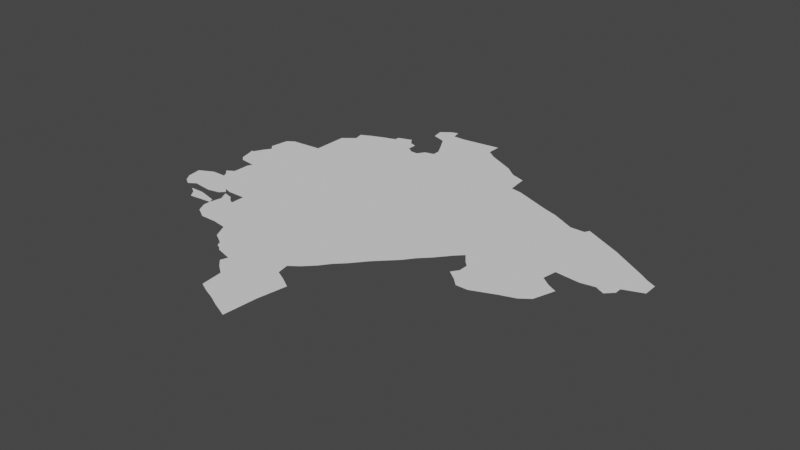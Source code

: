 # Source: montenegro.blend  (saved by Blender 3.3.6; exported with 4.5.12 LTS)
import bpy
from mathutils import Matrix  # noqa: F401  (used for matrix-valued properties, if any)

bpy.ops.wm.read_factory_settings(use_empty=True)
scene = bpy.context.scene
scene.name = 'Scene'

# ---- collections
col_collection = bpy.data.collections.new('Collection'); scene.collection.children.link(col_collection)

# ---- node groups
ng_auto_smooth = bpy.data.node_groups.new('Auto Smooth', 'GeometryNodeTree')
_s = ng_auto_smooth.interface.new_socket(name='Geometry', in_out='OUTPUT', socket_type='NodeSocketGeometry')
_s = ng_auto_smooth.interface.new_socket(name='Geometry', in_out='INPUT', socket_type='NodeSocketGeometry')
_s = ng_auto_smooth.interface.new_socket(name='Angle', in_out='INPUT', socket_type='NodeSocketFloat')
_s.subtype = 'ANGLE'
_s.min_value = 0.0
_s.max_value = 3.142
ng_auto_smooth.is_modifier = True
_N = ng_auto_smooth.nodes; _L = ng_auto_smooth.links
n0 = _N.new('NodeGroupOutput'); n0.name = 'Group Output'; n0.location = (480, -100)
n1 = _N.new('NodeGroupInput'); n1.name = 'Group Input'; n1.location = (-420, -300)
n2 = _N.new('NodeGroupInput'); n2.name = 'Group Input.001'; n2.location = (-60, -100)
n3 = _N.new('GeometryNodeSetShadeSmooth'); n3.name = 'Set Shade Smooth'; n3.location = (120, -100)
n3.domain = 'EDGE'
n4 = _N.new('GeometryNodeSetShadeSmooth'); n4.name = 'Set Shade Smooth.001'; n4.location = (300, -100)
n5 = _N.new('GeometryNodeInputMeshEdgeAngle'); n5.name = 'Edge Angle'; n5.location = (-420, -220)
n6 = _N.new('GeometryNodeInputEdgeSmooth'); n6.name = 'Is Edge Smooth'; n6.location = (-60, -160)
n7 = _N.new('GeometryNodeInputShadeSmooth'); n7.name = 'Is Face Smooth'; n7.location = (-240, -340)
n8 = _N.new('FunctionNodeBooleanMath'); n8.name = 'Boolean Math'; n8.location = (-60, -220)
n9 = _N.new('FunctionNodeCompare'); n9.name = 'Compare'; n9.location = (-240, -180)
n9.operation = 'LESS_EQUAL'
_L.new(n5.outputs[0], n9.inputs[0])
_L.new(n4.outputs[0], n0.inputs[0])
_L.new(n1.outputs[1], n9.inputs[1])
_L.new(n9.outputs[0], n8.inputs[0])
_L.new(n7.outputs[0], n8.inputs[1])
_L.new(n2.outputs[0], n3.inputs[0])
_L.new(n6.outputs[0], n3.inputs[1])
_L.new(n3.outputs[0], n4.inputs[0])
_L.new(n8.outputs[0], n3.inputs[2])
n0.is_active_output = True

# ---- world
world_world = bpy.data.worlds.new('World'); scene.world = world_world
world_world.use_nodes = True; world_world.node_tree.nodes.clear()
_N = world_world.node_tree.nodes; _L = world_world.node_tree.links
n0 = _N.new('ShaderNodeOutputWorld'); n0.name = 'World Output'; n0.location = (300, 300)
n1 = _N.new('ShaderNodeBackground'); n1.name = 'Background'; n1.location = (10, 300)
n1.inputs[0].default_value = (0.05088, 0.05088, 0.05088, 1.0)
_L.new(n1.outputs[0], n0.inputs[0])
n0.is_active_output = True
world_world.color = (0.05088, 0.05088, 0.05088)
world_world.use_sun_shadow = False
world_world.sun_shadow_jitter_overblur = 0.0

# ---- meshes
me_mesh = bpy.data.meshes.new('Mesh')
me_mesh.from_pydata([(18.45, 42.49, -9.135e-08), (18.44, 42.55, 1.265e-07), (18.47, 42.46, -3.314e-08), (18.5, 42.44, 5.738e-08), (18.53, 42.42, 6.728e-07), (18.53, 42.46, -7.768e-08), (18.55, 42.42, 1.355e-07), (18.46, 42.83, -1.37e-07), (18.5, 42.58, -2.521e-08), (18.48, 42.76, -7.278e-08), (18.47, 42.8, -1.833e-07), (18.47, 42.83, -9.511e-07), (18.49, 42.87, -1.166e-07), (18.5, 42.74, -2.073e-07), (18.53, 42.58, 1.062e-07), (18.53, 42.62, -8.695e-08), (18.57, 42.73, -7.485e-08), (18.56, 42.58, -7.594e-08), (18.55, 42.6, -1.881e-07), (18.56, 42.64, 1.209e-07), (18.56, 42.67, -5.576e-08), (18.56, 42.71, 2.335e-08), (18.66, 43.03, -1.011e-07), (18.49, 42.92, -1.065e-07), (18.5, 43.0, -1.448e-07), (18.51, 42.9, -2.131e-07), (18.53, 43.02, -4.958e-08), (18.58, 42.4, -3.816e-08), (18.61, 42.45, 9.313e-09), (18.6, 42.37, -8.941e-08), (18.61, 42.42, 2.941e-07), (18.61, 42.44, -3.539e-08), (18.7, 42.38, -1.225e-07), (18.66, 42.46, -2.253e-07), (18.66, 42.5, -7.696e-08), (18.68, 42.48, -1.843e-08), (18.7, 42.35, 7.121e-08), (18.69, 42.4, 6.886e-08), (18.71, 42.43, 8.365e-08), (18.69, 42.47, 7.718e-08), (18.69, 42.49, 4.077e-07), (18.73, 42.46, -3.886e-08), (18.72, 42.31, -3.24e-07), (18.75, 42.44, -8.774e-08), (18.77, 42.49, -1.013e-07), (18.77, 42.28, -6.961e-08), (18.77, 42.43, -9.675e-08), (18.84, 42.28, -2.127e-07), (19.83, 43.12, -9.433e-08), (18.66, 43.18, -1.315e-07), (19.0, 43.16, -9.988e-08), (18.85, 43.32, -1.14e-07), (18.71, 43.22, 1.198e-07), (18.7, 43.26, -6.24e-08), (18.74, 43.28, 4.896e-08), (18.79, 43.3, -6.38e-08), (18.85, 43.34, 1.464e-08), (19.2, 41.92, -5.485e-08), (18.93, 42.21, -1.665e-07), (18.97, 42.18, -7.491e-08), (18.98, 42.18, -1.018e-07), (18.99, 42.16, -6.748e-08), (19.02, 42.14, -7.229e-08), (19.01, 42.15, -9.032e-08), (19.08, 42.09, 4.525e-07), (19.09, 42.12, -1.423e-07), (19.11, 42.06, -2.517e-08), (19.15, 42.03, -6.418e-08), (19.16, 41.94, -8.258e-08), (18.9, 42.27, -9.511e-08), (19.02, 43.26, -7.409e-08), (18.91, 43.36, -2.425e-08), (18.91, 43.36, -3.329e-08), (18.93, 43.33, -3.992e-08), (18.92, 43.5, 9.98e-08), (18.96, 43.28, -2.067e-08), (18.96, 43.32, 3.182e-07), (18.96, 43.46, -5.927e-08), (18.95, 43.51, 1.034e-07), (18.99, 43.26, -6.725e-08), (19.03, 43.51, -1.097e-07), (19.02, 43.44, -4.636e-08), (19.04, 43.29, -8.654e-08), (19.06, 43.37, -2.019e-07), (19.08, 43.3, 1.328e-07), (19.08, 43.33, -3.38e-08), (19.09, 43.51, 3.332e-08), (19.18, 43.38, -9.988e-08), (18.99, 43.54, -5.831e-08), (19.02, 43.55, -1.254e-07), (19.25, 43.53, -3.299e-08), (19.25, 41.9, -8.801e-08), (19.29, 41.88, -4.05e-08), (19.36, 41.85, 2.215e-07), (19.37, 41.99, 7.445e-08), (19.3, 42.16, -7.149e-08), (19.29, 42.21, -9.886e-08), (19.34, 42.14, -8.238e-08), (19.33, 42.24, -9.318e-08), (19.39, 42.11, -4.23e-08), (19.37, 42.28, -6.359e-08), (19.4, 42.32, -8.355e-08), (19.44, 42.36, -8.626e-08), (19.49, 42.42, 1.145e-09), (19.53, 42.46, -9.305e-08), (19.25, 43.47, 8.451e-08), (19.29, 43.44, 1.433e-08), (19.33, 43.42, -7.173e-08), (19.37, 43.4, -4.243e-08), (19.41, 43.38, -4.447e-08), (19.46, 43.34, -9.778e-08), (19.52, 43.32, -7.312e-08), (19.57, 42.5, -9.508e-08), (19.6, 42.54, -8.108e-08), (19.75, 42.54, 2.554e-07), (19.77, 42.57, -9.362e-08), (19.79, 42.51, -1.378e-07), (19.82, 42.48, -7.275e-08), (19.64, 42.58, -4.758e-08), (19.69, 42.64, 1.11e-07), (19.72, 42.67, -1.067e-07), (19.75, 42.63, -1.652e-07), (19.77, 42.61, -1.012e-07), (19.63, 43.2, -5.443e-08), (19.68, 43.18, -3.183e-08), (19.73, 43.16, -8.586e-08), (19.79, 43.14, -1.39e-08), (19.53, 43.23, -8.638e-08), (19.58, 43.22, 2.73e-09), (19.87, 42.48, 2.707e-08), (19.92, 42.5, -3.452e-08), (19.97, 42.52, -9.956e-09), (20.03, 42.54, -6.409e-08), (20.07, 42.57, -7.357e-08), (20.02, 42.71, -9.764e-08), (20.03, 42.77, -8.148e-08), (20.06, 42.68, -8.435e-08), (20.1, 42.66, -3.612e-08), (19.89, 43.09, 6.979e-08), (19.95, 43.09, -1.011e-07), (19.96, 43.11, 1.163e-08), (20.02, 43.08, -8.44e-08), (20.06, 43.06, -6.737e-08), (20.12, 43.03, -7.452e-08), (20.17, 43.0, -9.295e-08), (20.19, 42.77, -4.381e-08), (20.23, 42.75, -9.067e-08), (20.26, 42.78, -1.641e-08), (20.26, 42.81, -2.211e-07), (20.34, 42.84, -8.888e-08), (20.34, 42.9, -1.014e-07), (20.22, 42.97, -6.797e-08), (20.27, 42.94, -7.529e-08), (20.3, 42.92, -4.904e-08), (20.13, 42.76, -5.846e-08)], [(74, 78), (59, 60), (71, 72), (3, 4), (31, 28)], [(8, 0, 1), (16, 9, 10), (16, 13, 9), (14, 0, 8), (17, 0, 14), (22, 16, 12), (24, 22, 23), (22, 25, 23), (30, 29, 27), (30, 27, 6), (37, 29, 30), (0, 33, 28), (48, 34, 0), (32, 42, 36), (43, 32, 38), (48, 44, 40), (45, 42, 32), (48, 46, 44), (69, 32, 43), (69, 47, 32), (48, 17, 18), (48, 18, 19), (48, 19, 20), (21, 48, 20), (48, 16, 22), (50, 22, 49), (50, 52, 53), (54, 50, 53), (51, 50, 55), (65, 62, 63), (48, 65, 69), (65, 48, 64), (73, 51, 56), (79, 50, 51), (80, 77, 78), (70, 50, 79), (81, 77, 80), (82, 50, 70), (87, 50, 84), (87, 84, 85), (67, 92, 91), (99, 67, 97), (48, 102, 101), (48, 103, 102), (48, 104, 103), (106, 87, 105), (107, 87, 106), (108, 87, 107), (109, 87, 108), (111, 50, 110), (115, 116, 114), (48, 120, 119), (124, 50, 123), (125, 50, 124), (48, 125, 126), (127, 50, 111), (115, 117, 116), (115, 130, 129), (122, 132, 131), (134, 122, 48), (136, 132, 122), (136, 122, 134), (137, 132, 136), (139, 140, 154), (141, 154, 140), (142, 154, 141), (143, 154, 142), (148, 147, 154), (152, 148, 154), (152, 154, 151), (153, 148, 152), (7, 16, 10), (41, 38, 39), (0, 3, 2), (3, 0, 5), (7, 11, 16), (11, 12, 16), (19, 18, 15), (25, 22, 12), (24, 26, 22), (0, 28, 5), (37, 32, 29), (0, 34, 33), (35, 33, 34), (48, 40, 34), (41, 43, 38), (46, 69, 43), (46, 48, 69), (45, 32, 47), (48, 0, 17), (16, 48, 21), (50, 48, 22), (49, 52, 50), (54, 55, 50), (69, 60, 58), (60, 63, 61), (69, 63, 60), (69, 65, 63), (48, 66, 64), (48, 67, 66), (71, 73, 56), (73, 75, 51), (73, 76, 75), (75, 79, 51), (80, 87, 81), (87, 83, 81), (82, 84, 50), (80, 86, 87), (83, 87, 85), (78, 88, 80), (88, 89, 80), (86, 90, 87), (67, 93, 92), (67, 94, 93), (67, 57, 68), (67, 91, 57), (96, 95, 67), (48, 96, 67), (95, 97, 67), (48, 98, 96), (67, 99, 94), (48, 100, 98), (48, 101, 100), (87, 90, 105), (109, 50, 87), (109, 110, 50), (48, 112, 104), (48, 113, 112), (48, 118, 113), (48, 119, 118), (120, 122, 121), (48, 122, 120), (125, 48, 50), (127, 128, 50), (128, 123, 50), (115, 129, 117), (115, 131, 130), (122, 131, 115), (48, 135, 134), (48, 154, 135), (137, 133, 132), (138, 154, 48), (138, 139, 154), (143, 144, 154), (154, 147, 145), (145, 147, 146), (150, 149, 148), (151, 154, 144), (153, 150, 148)])
me_mesh.update()

# ---- objects
ob_mycurve = bpy.data.objects.new('myCurve', me_mesh)

# ---- transforms, parenting, visibility, modifiers, constraints
ob_mycurve.location = (0.0, 0.0, 0.0)
_m = ob_mycurve.modifiers.new('Auto Smooth', 'NODES')
_m.node_group = ng_auto_smooth
_gi = [s.identifier for s in ng_auto_smooth.interface.items_tree if s.item_type == 'SOCKET' and s.in_out == 'INPUT']
_m[_gi[1]] = 3.142  # Angle

# ---- collection membership
scene.collection.objects.link(ob_mycurve)

# ---- scene / render settings (as saved in the file)
scene.frame_start = 1; scene.frame_end = 250; scene.frame_set(1)
scene.render.engine = 'BLENDER_EEVEE_NEXT'
scene.cycles.sampling_pattern = 'TABULATED_SOBOL'
scene.cycles.use_light_tree = False
scene.view_settings.view_transform = 'Filmic'
bpy.context.view_layer.update()

# ---- added for rendering (the .blend has no active camera and no usable light): camera, sun
cam_auto = bpy.data.cameras.new('AutoCamera')
cam_auto.lens = 50.0
cam_auto.sensor_width = 36.0
cam_auto.clip_end = 1000.0
ob_auto_camera = bpy.data.objects.new('AutoCamera', cam_auto)
scene.collection.objects.link(ob_auto_camera)
ob_auto_camera.location = (21.7481, 39.8738, 1.8842)
ob_auto_camera.rotation_euler = (1.09748, -7.21219e-08, 0.694738)
scene.camera = ob_auto_camera
light_auto_sun = bpy.data.lights.new('AutoSun', 'SUN')
light_auto_sun.energy = 3.0
light_auto_sun.angle = 0.0523599
ob_auto_sun = bpy.data.objects.new('AutoSun', light_auto_sun)
scene.collection.objects.link(ob_auto_sun)
ob_auto_sun.rotation_euler = (0.872665, 0.174533, 0.523599)
bpy.context.view_layer.update()
